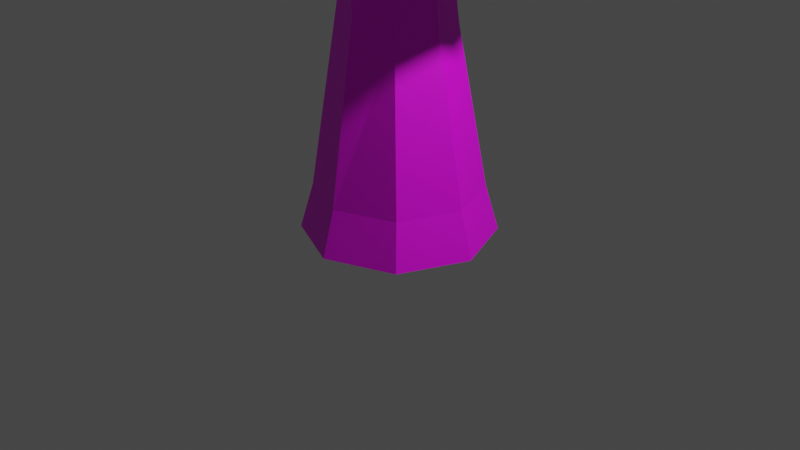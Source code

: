 # Source: Arvore.blend  (saved by Blender 3.2.14; exported with 4.5.12 LTS)
import bpy
from mathutils import Matrix  # noqa: F401  (used for matrix-valued properties, if any)

bpy.ops.wm.read_factory_settings(use_empty=True)
scene = bpy.context.scene
scene.name = 'Scene'

# ---- collections
col_collection = bpy.data.collections.new('Collection'); scene.collection.children.link(col_collection)

# ---- images (referenced by path relative to the original .blend; pixels are not part of the script)
import os
ASSET_DIR = os.environ.get("B2B_ASSET_DIR", "")  # directory of the original .blend (textures are referenced by path, not embedded)
HERE = os.path.dirname(os.path.abspath(__file__))  # packed textures are extracted next to this script under _unpacked/

def load_image(name, relpath, width, height, colorspace="sRGB"):
    """Load a texture the original file referenced (path relative to the .blend, or extracted next to this script)."""
    p = next((c for c in (os.path.join(HERE, relpath), os.path.join(ASSET_DIR, relpath)) if relpath and os.path.exists(c)), "")
    if p:
        img = bpy.data.images.load(p, check_existing=True)
        img.name = name
    else:  # same state as the original file: an image datablock whose file is absent (Cycles renders it pink)
        img = bpy.data.images.new(name, width, height)
        img.source = "FILE"
        img.filepath = "//" + (relpath or name)
    img.colorspace_settings.name = colorspace
    return img
img_file_png_001 = load_image('file.png.001', 'Texturas/file.png', 1024, 1024, 'sRGB')

# ---- materials (node trees are filled in below, after node groups)
mat_material_001 = bpy.data.materials.new('Material.001')
mat_material_001.use_transparent_shadow = False
mat_material_002 = bpy.data.materials.new('Material.002')
mat_material_002.use_transparent_shadow = False

# ---- material node trees
mat_material_001.use_nodes = True; mat_material_001.node_tree.nodes.clear()
_N = mat_material_001.node_tree.nodes; _L = mat_material_001.node_tree.links
n0 = _N.new('ShaderNodeBsdfPrincipled'); n0.name = 'Principled BSDF'; n0.location = (10, 300)
n0.distribution = 'GGX'
n0.subsurface_method = 'RANDOM_WALK_SKIN'
n0.inputs[3].default_value = 1.45
n0.inputs[27].default_value = (0.0, 0.0, 0.0, 1.0)
n0.inputs[28].default_value = 1.0
n1 = _N.new('ShaderNodeOutputMaterial'); n1.name = 'Material Output'; n1.location = (300, 300)
n2 = _N.new('ShaderNodeTexImage'); n2.name = 'Image Texture'; n2.location = (-280, 280)
n2.image = img_file_png_001
_L.new(n0.outputs[0], n1.inputs[0])
_L.new(n2.outputs[0], n0.inputs[0])
n1.is_active_output = True
mat_material_002.use_nodes = True; mat_material_002.node_tree.nodes.clear()
_N = mat_material_002.node_tree.nodes; _L = mat_material_002.node_tree.links
n0 = _N.new('ShaderNodeBsdfPrincipled'); n0.name = 'Principled BSDF'; n0.location = (10, 300)
n0.distribution = 'GGX'
n0.subsurface_method = 'RANDOM_WALK_SKIN'
n0.inputs[3].default_value = 1.45
n0.inputs[27].default_value = (0.0, 0.0, 0.0, 1.0)
n0.inputs[28].default_value = 1.0
n1 = _N.new('ShaderNodeOutputMaterial'); n1.name = 'Material Output'; n1.location = (300, 300)
n2 = _N.new('ShaderNodeTexImage'); n2.name = 'Image Texture'; n2.location = (-280, 280)
n2.image = img_file_png_001
_L.new(n0.outputs[0], n1.inputs[0])
_L.new(n2.outputs[0], n0.inputs[0])
n1.is_active_output = True

# ---- world
world_world = bpy.data.worlds.new('World'); scene.world = world_world
world_world.use_nodes = True; world_world.node_tree.nodes.clear()
_N = world_world.node_tree.nodes; _L = world_world.node_tree.links
n0 = _N.new('ShaderNodeOutputWorld'); n0.name = 'World Output'; n0.location = (300, 300)
n1 = _N.new('ShaderNodeBackground'); n1.name = 'Background'; n1.location = (10, 300)
n1.inputs[0].default_value = (0.05088, 0.05088, 0.05088, 1.0)
_L.new(n1.outputs[0], n0.inputs[0])
n0.is_active_output = True
world_world.color = (0.05088, 0.05088, 0.05088)
world_world.use_sun_shadow = False
world_world.sun_shadow_jitter_overblur = 0.0

# ---- cameras
cam_camera = bpy.data.cameras.new('Camera')
cam_camera.clip_end = 100.0
cam_camera.ortho_scale = 7.314

# ---- lights
light_light = bpy.data.lights.new('Light', 'POINT')
light_light.transmission_factor = 0.0
light_light.energy = 1000.0
light_light.shadow_soft_size = 0.1
light_light.shadow_maximum_resolution = 0.006
light_light.use_absolute_resolution = True

# ---- meshes
me_cylinder_001 = bpy.data.meshes.new('Cylinder.001')
me_cylinder_001.from_pydata([(0.0, 1.0, -1.0), (1.019e-09, 0.8633, -0.5688), (0.7071, 0.7071, -1.0), (0.6104, 0.6104, -0.5688), (1.0, 0.0, -1.0), (0.8633, 0.0, -0.5688), (0.7071, -0.7071, -1.0), (0.6104, -0.6104, -0.5688), (0.0, -1.0, -1.0), (1.019e-09, -0.8633, -0.5688), (-0.7071, -0.7071, -1.0), (-0.6104, -0.6104, -0.5688), (-1.0, 0.0, -1.0), (-0.8633, 0.0, -0.5688), (-0.7071, 0.7071, -1.0), (-0.6104, 0.6104, -0.5688), (0.3792, 0.4117, 0.9294), (-1.889e-07, 0.5823, 1.075), (0.5363, 3.291e-08, 0.869), (0.3792, -0.4117, 0.9294), (-1.279e-07, -0.5823, 1.075), (-0.3792, -0.4117, 1.221), (-0.5363, -2.806e-08, 1.282), (-0.3792, 0.4117, 1.221), (0.1782, 0.3318, 2.489), (-0.147, 0.4692, 2.429), (0.3128, -1.275e-08, 2.514), (0.1782, -0.3318, 2.489), (-0.147, -0.4692, 2.429), (-0.4721, -0.3318, 2.369), (-0.6068, 1.231e-08, 2.344), (-0.4721, 0.3318, 2.369), (-0.183, 0.2489, 3.427), (-0.4269, 0.352, 3.382), (-0.08201, 1.138e-08, 3.445), (-0.183, -0.2489, 3.427), (-0.4269, -0.352, 3.382), (-0.6709, -0.2489, 3.337), (-0.7719, 3.018e-08, 3.318), (-0.6709, 0.2489, 3.337), (-0.5534, 0.3092, 4.538), (-0.8212, 0.3375, 4.546), (-0.3841, 0.09972, 4.534), (-0.4125, -0.1682, 4.535), (-0.6218, -0.3375, 4.54), (-0.8896, -0.3092, 4.548), (-1.059, -0.09972, 4.552), (-1.031, 0.1682, 4.551), (-0.594, 0.3092, 6.083), (-0.8599, 0.3375, 6.112), (-0.4259, 0.09972, 6.064), (-0.454, -0.1682, 6.067), (-0.6619, -0.3375, 6.09), (-0.9278, -0.3092, 6.12), (-1.096, -0.09972, 6.139), (-1.068, 0.1682, 6.135), (-0.2805, 0.3092, 8.176), (-0.5464, 0.3375, 8.146), (-0.1124, 0.09972, 8.195), (-0.1406, -0.1682, 8.191), (-0.3485, -0.3375, 8.168), (-0.6144, -0.3092, 8.138), (-0.7825, -0.09972, 8.12), (-0.7543, 0.1682, 8.123), (-0.6235, 0.07008, 9.74), (-0.6837, 0.07651, 9.733), (-0.5854, 0.0226, 9.744), (-0.5917, -0.03812, 9.744), (-0.6389, -0.07651, 9.738), (-0.6991, -0.07008, 9.732), (-0.7372, -0.0226, 9.727), (-0.7309, 0.03812, 9.728), (-0.1107, 2.571, 2.548), (-1.658, 2.283, 2.548), (-2.683, 0.8719, 2.548), (-2.683, -0.8719, 2.548), (-1.658, -2.283, 2.548), (-0.1107, -2.571, 2.548), (1.491, -1.678, 2.548), (2.244, -0.6408, 2.548), (2.244, 0.6408, 2.548), (1.491, 1.678, 2.548), (-0.7531, 0.6357, 4.523), (-1.121, 0.5162, 4.523), (-1.348, 0.2035, 4.523), (-1.348, -0.183, 4.523), (-1.121, -0.4957, 4.523), (-0.7531, -0.6151, 4.523), (-0.3855, -0.4957, 4.523), (-0.1584, -0.183, 4.523), (-0.1584, 0.2035, 4.523), (-0.3855, 0.5162, 4.523), (-0.7531, 1.736, 4.137), (-1.767, 1.406, 4.137), (-2.394, 0.5434, 4.137), (-2.394, -0.5229, 4.137), (-1.767, -1.386, 4.137), (-0.7531, -1.715, 4.137), (0.261, -1.386, 4.137), (0.8878, -0.5229, 4.137), (0.8878, 0.5434, 4.137), (0.261, 1.406, 4.137), (-0.7531, 0.6043, 6.141), (-1.102, 0.4908, 6.141), (-1.318, 0.1938, 6.141), (-1.318, -0.1733, 6.141), (-1.102, -0.4703, 6.141), (-0.7531, -0.5837, 6.141), (-0.404, -0.4703, 6.141), (-0.1882, -0.1733, 6.141), (-0.1882, 0.1938, 6.141), (-0.404, 0.4908, 6.141), (-0.7531, 1.19, 5.882), (-1.447, 0.9649, 5.882), (-1.875, 0.3749, 5.882), (-1.875, -0.3544, 5.882), (-1.447, -0.9444, 5.882), (-0.7531, -1.17, 5.882), (-0.05958, -0.9444, 5.882), (0.3691, -0.3544, 5.882), (0.3691, 0.3749, 5.882), (-0.05958, 0.9649, 5.882), (-0.5008, 0.464, 8.148), (-0.7593, 0.38, 8.148), (-0.919, 0.1602, 8.148), (-0.919, -0.1116, 8.148), (-0.7593, -0.3314, 8.148), (-0.5008, -0.4154, 8.148), (-0.2424, -0.3314, 8.148), (-0.08265, -0.1116, 8.148), (-0.08265, 0.1602, 8.148), (-0.2424, 0.38, 8.148), (-0.4356, 0.7208, 7.818), (-0.8573, 0.5838, 7.818), (-1.118, 0.2251, 7.818), (-1.118, -0.2183, 7.818), (-0.8573, -0.577, 7.818), (-0.543, -0.714, 7.818), (-0.1368, -0.577, 7.818), (0.1238, -0.2183, 7.818), (0.1238, 0.2251, 7.818), (-0.01394, 0.5838, 7.818), (-0.6667, -0.1222, 9.757), (-0.6045, -0.102, 9.757), (-0.566, -0.04899, 9.757), (-0.566, 0.01649, 9.757), (-0.6045, 0.06947, 9.757), (-0.6667, 0.08971, 9.757), (-0.729, 0.06947, 9.757), (-0.7675, 0.01649, 9.757), (-0.7675, -0.04899, 9.757), (-0.729, -0.102, 9.757), (-0.1344, 2.418, 2.419), (-1.575, 2.143, 2.427), (-2.519, 0.816, 2.44), (-2.52, -0.8159, 2.44), (-1.575, -2.144, 2.427), (-0.1342, -2.419, 2.418), (1.391, -1.567, 2.413), (2.11, -0.5996, 2.406), (2.11, 0.5997, 2.406), (1.391, 1.567, 2.414), (-0.7662, 0.4812, 4.394), (-1.023, 0.384, 4.404), (-1.182, 0.1532, 4.416), (-1.182, -0.133, 4.415), (-1.024, -0.364, 4.403), (-0.7662, -0.4614, 4.394), (-0.4783, -0.3781, 4.389), (-0.2905, -0.1366, 4.381), (-0.2907, 0.1568, 4.381), (-0.4785, 0.3981, 4.39), (-0.7531, 1.922, 4.224), (-1.877, 1.557, 4.224), (-2.571, 0.6011, 4.224), (-2.571, -0.5805, 4.224), (-1.877, -1.536, 4.224), (-0.7531, -1.902, 4.224), (0.3706, -1.536, 4.224), (1.065, -0.5805, 4.224), (1.065, 0.6011, 4.224), (0.3706, 1.557, 4.224), (-0.7531, 0.7907, 6.228), (-1.212, 0.6417, 6.228), (-1.495, 0.2514, 6.228), (-1.495, -0.2309, 6.228), (-1.212, -0.6212, 6.228), (-0.7531, -0.7702, 6.228), (-0.2944, -0.6212, 6.228), (-0.01087, -0.2309, 6.228), (-0.01087, 0.2514, 6.228), (-0.2944, 0.6417, 6.228), (-0.7496, 0.9891, 5.828), (-1.328, 0.8067, 5.819), (-1.689, 0.3157, 5.812), (-1.69, -0.2949, 5.812), (-1.329, -0.7865, 5.817), (-0.7496, -0.9692, 5.827), (-0.1768, -0.7778, 5.837), (0.1741, -0.2896, 5.844), (0.1739, 0.3105, 5.845), (-0.1772, 0.7981, 5.839), (-0.505, 0.2627, 8.095), (-0.6458, 0.218, 8.085), (-0.7338, 0.09845, 8.079), (-0.7339, -0.05036, 8.078), (-0.6459, -0.17, 8.083), (-0.505, -0.2147, 8.093), (-0.365, -0.1687, 8.103), (-0.2785, -0.04957, 8.11), (-0.2785, 0.09767, 8.111), (-0.365, 0.2168, 8.105), (-0.4321, 0.9155, 7.889), (-0.9717, 0.7466, 7.878), (-1.309, 0.2888, 7.871), (-1.31, -0.2815, 7.87), (-0.9823, -0.7334, 7.875), (-0.5506, -0.91, 7.886), (-0.02064, -0.7324, 7.891), (0.307, -0.277, 7.894), (0.314, 0.2561, 7.893), (0.1209, 0.7172, 7.9), (-0.6633, 0.07257, 9.827), (-0.7188, 0.06084, 9.817), (-0.7572, 0.0147, 9.809), (-0.7576, -0.04671, 9.808), (-0.7299, -0.08667, 9.813), (-0.6751, -0.1063, 9.824), (-0.6128, -0.08586, 9.829), (-0.5843, -0.04225, 9.833), (-0.5772, -0.01905, 9.832), (-0.5917, 0.02893, 9.838)], [], [(0, 1, 3, 2), (2, 3, 5, 4), (4, 5, 7, 6), (6, 7, 9, 8), (8, 9, 11, 10), (10, 11, 13, 12), (9, 7, 19, 20), (12, 13, 15, 14), (14, 15, 1, 0), (0, 2, 4, 6, 8, 10, 12, 14), (23, 22, 30, 31), (15, 13, 22, 23), (5, 3, 16, 18), (11, 9, 20, 21), (1, 15, 23, 17), (3, 1, 17, 16), (7, 5, 18, 19), (13, 11, 21, 22), (31, 30, 38, 39), (21, 20, 28, 29), (19, 18, 26, 27), (16, 17, 25, 24), (17, 23, 31, 25), (22, 21, 29, 30), (20, 19, 27, 28), (18, 16, 24, 26), (38, 37, 45, 46), (29, 28, 36, 37), (27, 26, 34, 35), (24, 25, 33, 32), (25, 31, 39, 33), (30, 29, 37, 38), (28, 27, 35, 36), (26, 24, 32, 34), (47, 46, 54, 55), (36, 35, 43, 44), (34, 32, 40, 42), (39, 38, 46, 47), (37, 36, 44, 45), (35, 34, 42, 43), (32, 33, 41, 40), (33, 39, 47, 41), (50, 48, 56, 58), (45, 44, 52, 53), (43, 42, 50, 51), (40, 41, 49, 48), (41, 47, 55, 49), (46, 45, 53, 54), (44, 43, 51, 52), (42, 40, 48, 50), (57, 63, 71, 65), (55, 54, 62, 63), (53, 52, 60, 61), (51, 50, 58, 59), (48, 49, 57, 56), (49, 55, 63, 57), (54, 53, 61, 62), (52, 51, 59, 60), (64, 65, 71, 70, 69, 68, 67, 66), (62, 61, 69, 70), (60, 59, 67, 68), (58, 56, 64, 66), (63, 62, 70, 71), (61, 60, 68, 69), (59, 58, 66, 67), (56, 57, 65, 64), (79, 80, 90, 89), (76, 77, 87, 86), (73, 74, 84, 83), (80, 81, 91, 90), (77, 78, 88, 87), (74, 75, 85, 84), (81, 72, 82, 91), (78, 79, 89, 88), (75, 76, 86, 85), (72, 73, 83, 82), (93, 92, 102, 103), (100, 99, 109, 110), (97, 96, 106, 107), (94, 93, 103, 104), (101, 100, 110, 111), (98, 97, 107, 108), (95, 94, 104, 105), (92, 101, 111, 102), (99, 98, 108, 109), (96, 95, 105, 106), (113, 114, 124, 123), (120, 121, 131, 130), (117, 118, 128, 127), (114, 115, 125, 124), (121, 112, 122, 131), (118, 119, 129, 128), (115, 116, 126, 125), (112, 113, 123, 122), (119, 120, 130, 129), (116, 117, 127, 126), (138, 137, 147, 148), (135, 134, 144, 145), (132, 141, 151, 142), (139, 138, 148, 149), (136, 135, 145, 146), (133, 132, 142, 143), (140, 139, 149, 150), (137, 136, 146, 147), (134, 133, 143, 144), (141, 140, 150, 151), (159, 169, 170, 160), (156, 166, 167, 157), (153, 163, 164, 154), (160, 170, 171, 161), (157, 167, 168, 158), (154, 164, 165, 155), (161, 171, 162, 152), (158, 168, 169, 159), (155, 165, 166, 156), (152, 162, 163, 153), (173, 183, 182, 172), (180, 190, 189, 179), (177, 187, 186, 176), (174, 184, 183, 173), (181, 191, 190, 180), (178, 188, 187, 177), (175, 185, 184, 174), (172, 182, 191, 181), (179, 189, 188, 178), (176, 186, 185, 175), (193, 203, 204, 194), (200, 210, 211, 201), (197, 207, 208, 198), (194, 204, 205, 195), (201, 211, 202, 192), (198, 208, 209, 199), (195, 205, 206, 196), (192, 202, 203, 193), (199, 209, 210, 200), (196, 206, 207, 197), (218, 228, 227, 217), (215, 225, 224, 214), (212, 222, 231, 221), (219, 229, 228, 218), (216, 226, 225, 215), (213, 223, 222, 212), (220, 230, 229, 219), (217, 227, 226, 216), (214, 224, 223, 213), (221, 231, 230, 220), (73, 72, 152, 153), (74, 73, 153, 154), (75, 74, 154, 155), (76, 75, 155, 156), (77, 76, 156, 157), (78, 77, 157, 158), (79, 78, 158, 159), (80, 79, 159, 160), (81, 80, 160, 161), (72, 81, 161, 152), (82, 83, 163, 162), (83, 84, 164, 163), (84, 85, 165, 164), (85, 86, 166, 165), (86, 87, 167, 166), (87, 88, 168, 167), (88, 89, 169, 168), (89, 90, 170, 169), (90, 91, 171, 170), (91, 82, 162, 171), (92, 93, 173, 172), (93, 94, 174, 173), (94, 95, 175, 174), (95, 96, 176, 175), (96, 97, 177, 176), (97, 98, 178, 177), (98, 99, 179, 178), (99, 100, 180, 179), (100, 101, 181, 180), (101, 92, 172, 181), (103, 102, 182, 183), (104, 103, 183, 184), (105, 104, 184, 185), (106, 105, 185, 186), (107, 106, 186, 187), (108, 107, 187, 188), (109, 108, 188, 189), (110, 109, 189, 190), (111, 110, 190, 191), (102, 111, 191, 182), (113, 112, 192, 193), (114, 113, 193, 194), (115, 114, 194, 195), (116, 115, 195, 196), (117, 116, 196, 197), (118, 117, 197, 198), (119, 118, 198, 199), (120, 119, 199, 200), (121, 120, 200, 201), (112, 121, 201, 192), (122, 123, 203, 202), (123, 124, 204, 203), (124, 125, 205, 204), (125, 126, 206, 205), (126, 127, 207, 206), (127, 128, 208, 207), (128, 129, 209, 208), (129, 130, 210, 209), (130, 131, 211, 210), (131, 122, 202, 211), (132, 133, 213, 212), (133, 134, 214, 213), (134, 135, 215, 214), (135, 136, 216, 215), (136, 137, 217, 216), (137, 138, 218, 217), (138, 139, 219, 218), (139, 140, 220, 219), (140, 141, 221, 220), (141, 132, 212, 221), (143, 142, 222, 223), (144, 143, 223, 224), (145, 144, 224, 225), (146, 145, 225, 226), (147, 146, 226, 227), (148, 147, 227, 228), (149, 148, 228, 229), (150, 149, 229, 230), (151, 150, 230, 231), (142, 151, 231, 222)])
me_cylinder_001.polygons.foreach_set('material_index', [0, 0, 0, 0, 0, 0, 0, 0, 0, 0, 0, 0, 0, 0, 0, 0, 0, 0, 0, 0, 0, 0, 0, 0, 0, 0, 0, 0, 0, 0, 0, 0, 0, 0, 0, 0, 0, 0, 0, 0, 0, 0, 0, 0, 0, 0, 0, 0, 0, 0, 0, 0, 0, 0, 0, 0, 0, 0, 0, 0, 0, 0, 0, 0, 0, 0, 1, 1, 1, 1, 1, 1, 1, 1, 1, 1, 1, 1, 1, 1, 1, 1, 1, 1, 1, 1, 1, 1, 1, 1, 1, 1, 1, 1, 1, 1, 1, 1, 1, 1, 1, 1, 1, 1, 1, 1, 1, 1, 1, 1, 1, 1, 1, 1, 1, 1, 1, 1, 1, 1, 1, 1, 1, 1, 1, 1, 1, 1, 1, 1, 1, 1, 1, 1, 1, 1, 1, 1, 1, 1, 1, 1, 1, 1, 1, 1, 1, 1, 1, 1, 1, 1, 1, 1, 1, 1, 1, 1, 1, 1, 1, 1, 1, 1, 1, 1, 1, 1, 1, 1, 1, 1, 1, 1, 1, 1, 1, 1, 1, 1, 1, 1, 1, 1, 1, 1, 1, 1, 1, 1, 1, 1, 1, 1, 1, 1, 1, 1, 1, 1, 1, 1, 1, 1, 1, 1, 1, 1, 1, 1, 1, 1, 1, 1, 1, 1, 1, 1, 1, 1, 1, 1, 1, 1, 1, 1])
_uv = me_cylinder_001.uv_layers.new(name='UVMap')
_uv.uv.foreach_set('vector', [0.6947, 0.4343, 0.6943, 0.4358, 0.6944, 0.4347, 0.6949, 0.433, 0.6949, 0.433, 0.6944, 0.4347, 0.6927, 0.4339, 0.6929, 0.432, 0.6929, 0.432, 0.6927, 0.4339, 0.6901, 0.4338, 0.69, 0.432, 0.69, 0.432, 0.6901, 0.4338, 0.6883, 0.4346, 0.6879, 0.4329, 0.6879, 0.4329, 0.6883, 0.4346, 0.6883, 0.4357, 0.6879, 0.4342, 0.6879, 0.4342, 0.6883, 0.4357, 0.69, 0.4364, 0.6899, 0.4351, 0.6883, 0.4346, 0.6901, 0.4338, 0.6904, 0.4402, 0.6891, 0.4412, 0.6899, 0.4351, 0.69, 0.4364, 0.6924, 0.4365, 0.6926, 0.4351, 0.6926, 0.4351, 0.6924, 0.4365, 0.6943, 0.4358, 0.6947, 0.4343, 0.6947, 0.4343, 0.6949, 0.433, 0.6929, 0.432, 0.69, 0.432, 0.6879, 0.4329, 0.6879, 0.4342, 0.6899, 0.4351, 0.6926, 0.4351, 0.6921, 0.4429, 0.6904, 0.4431, 0.6902, 0.4475, 0.6916, 0.4477, 0.6924, 0.4365, 0.69, 0.4364, 0.6904, 0.4431, 0.6921, 0.4429, 0.6927, 0.4339, 0.6944, 0.4347, 0.6933, 0.4408, 0.6921, 0.4401, 0.6883, 0.4357, 0.6883, 0.4346, 0.6891, 0.4412, 0.6892, 0.4424, 0.6943, 0.4358, 0.6924, 0.4365, 0.6921, 0.4429, 0.6933, 0.442, 0.6944, 0.4347, 0.6943, 0.4358, 0.6933, 0.442, 0.6933, 0.4408, 0.6901, 0.4338, 0.6927, 0.4339, 0.6921, 0.4401, 0.6904, 0.4402, 0.69, 0.4364, 0.6883, 0.4357, 0.6892, 0.4424, 0.6904, 0.4431, 0.6916, 0.4477, 0.6902, 0.4475, 0.6898, 0.4519, 0.6909, 0.452, 0.6892, 0.4424, 0.6891, 0.4412, 0.6892, 0.4471, 0.6892, 0.4473, 0.6904, 0.4402, 0.6921, 0.4401, 0.6917, 0.4473, 0.6902, 0.4471, 0.6933, 0.4408, 0.6933, 0.442, 0.6926, 0.4476, 0.6927, 0.4475, 0.6933, 0.442, 0.6921, 0.4429, 0.6916, 0.4477, 0.6926, 0.4476, 0.6904, 0.4431, 0.6892, 0.4424, 0.6892, 0.4473, 0.6902, 0.4475, 0.6891, 0.4412, 0.6904, 0.4402, 0.6902, 0.4471, 0.6892, 0.4471, 0.6921, 0.4401, 0.6933, 0.4408, 0.6927, 0.4475, 0.6917, 0.4473, 0.6898, 0.4519, 0.6891, 0.4517, 0.6883, 0.4574, 0.6889, 0.4576, 0.6892, 0.4473, 0.6892, 0.4471, 0.6891, 0.4517, 0.6891, 0.4517, 0.6902, 0.4471, 0.6917, 0.4473, 0.6909, 0.4518, 0.6898, 0.4517, 0.6927, 0.4475, 0.6926, 0.4476, 0.6917, 0.452, 0.6917, 0.4519, 0.6926, 0.4476, 0.6916, 0.4477, 0.6909, 0.452, 0.6917, 0.452, 0.6902, 0.4475, 0.6892, 0.4473, 0.6891, 0.4517, 0.6898, 0.4519, 0.6892, 0.4471, 0.6902, 0.4471, 0.6898, 0.4517, 0.6891, 0.4517, 0.6917, 0.4473, 0.6927, 0.4475, 0.6917, 0.4519, 0.6909, 0.4518, 0.6899, 0.4577, 0.6889, 0.4576, 0.6886, 0.4652, 0.6897, 0.4652, 0.6891, 0.4517, 0.6898, 0.4517, 0.6897, 0.457, 0.6887, 0.4571, 0.6909, 0.4518, 0.6917, 0.4519, 0.6912, 0.4573, 0.6907, 0.4571, 0.6909, 0.452, 0.6898, 0.4519, 0.6889, 0.4576, 0.6899, 0.4577, 0.6891, 0.4517, 0.6891, 0.4517, 0.6887, 0.4571, 0.6883, 0.4574, 0.6898, 0.4517, 0.6909, 0.4518, 0.6907, 0.4571, 0.6897, 0.457, 0.6917, 0.4519, 0.6917, 0.452, 0.6909, 0.4576, 0.6912, 0.4573, 0.6917, 0.452, 0.6909, 0.452, 0.6899, 0.4577, 0.6909, 0.4576, 0.6905, 0.4646, 0.6911, 0.4648, 0.6915, 0.476, 0.6909, 0.4762, 0.6883, 0.4574, 0.6887, 0.4571, 0.6884, 0.4648, 0.6881, 0.465, 0.6897, 0.457, 0.6907, 0.4571, 0.6905, 0.4646, 0.6894, 0.4646, 0.6912, 0.4573, 0.6909, 0.4576, 0.6907, 0.4651, 0.6911, 0.4648, 0.6909, 0.4576, 0.6899, 0.4577, 0.6897, 0.4652, 0.6907, 0.4651, 0.6889, 0.4576, 0.6883, 0.4574, 0.6881, 0.465, 0.6886, 0.4652, 0.6887, 0.4571, 0.6897, 0.457, 0.6894, 0.4646, 0.6884, 0.4648, 0.6907, 0.4571, 0.6912, 0.4573, 0.6911, 0.4648, 0.6905, 0.4646, 0.6911, 0.4758, 0.69, 0.4757, 0.6893, 0.4851, 0.6896, 0.4852, 0.6897, 0.4652, 0.6886, 0.4652, 0.6889, 0.4757, 0.69, 0.4757, 0.6881, 0.465, 0.6884, 0.4648, 0.6886, 0.476, 0.6883, 0.4758, 0.6894, 0.4646, 0.6905, 0.4646, 0.6909, 0.4762, 0.6897, 0.4761, 0.6911, 0.4648, 0.6907, 0.4651, 0.6911, 0.4758, 0.6915, 0.476, 0.6907, 0.4651, 0.6897, 0.4652, 0.69, 0.4757, 0.6911, 0.4758, 0.6886, 0.4652, 0.6881, 0.465, 0.6883, 0.4758, 0.6889, 0.4757, 0.6884, 0.4648, 0.6894, 0.4646, 0.6897, 0.4761, 0.6886, 0.476, 0.6897, 0.4853, 0.6896, 0.4852, 0.6893, 0.4851, 0.6891, 0.4851, 0.6889, 0.4852, 0.689, 0.4853, 0.6893, 0.4853, 0.6896, 0.4853, 0.6889, 0.4757, 0.6883, 0.4758, 0.6889, 0.4852, 0.6891, 0.4851, 0.6886, 0.476, 0.6897, 0.4761, 0.6893, 0.4853, 0.689, 0.4853, 0.6909, 0.4762, 0.6915, 0.476, 0.6897, 0.4853, 0.6896, 0.4853, 0.69, 0.4757, 0.6889, 0.4757, 0.6891, 0.4851, 0.6893, 0.4851, 0.6883, 0.4758, 0.6886, 0.476, 0.689, 0.4853, 0.6889, 0.4852, 0.6897, 0.4761, 0.6909, 0.4762, 0.6896, 0.4853, 0.6893, 0.4853, 0.6915, 0.476, 0.6911, 0.4758, 0.6896, 0.4852, 0.6897, 0.4853, 0.6375, 0.7572, 0.644, 0.7556, 0.6507, 0.7738, 0.6487, 0.7741, 0.6444, 0.7651, 0.6378, 0.7632, 0.6486, 0.7751, 0.6505, 0.7754, 0.6662, 0.7607, 0.6619, 0.7637, 0.6548, 0.7752, 0.6556, 0.7747, 0.644, 0.7556, 0.6526, 0.7557, 0.6531, 0.7738, 0.6507, 0.7738, 0.6378, 0.7632, 0.6356, 0.7598, 0.6479, 0.7746, 0.6486, 0.7751, 0.6619, 0.7637, 0.6538, 0.7653, 0.6528, 0.7754, 0.6548, 0.7752, 0.6526, 0.7557, 0.6631, 0.7577, 0.655, 0.7742, 0.6531, 0.7738, 0.6356, 0.7598, 0.6375, 0.7572, 0.6487, 0.7741, 0.6479, 0.7746, 0.6538, 0.7653, 0.6444, 0.7651, 0.6505, 0.7754, 0.6528, 0.7754, 0.6631, 0.7577, 0.6662, 0.7607, 0.6556, 0.7747, 0.655, 0.7742, 0.6623, 0.7721, 0.6609, 0.7705, 0.655, 0.7861, 0.6556, 0.7864, 0.6486, 0.7693, 0.643, 0.7703, 0.6486, 0.786, 0.6506, 0.7858, 0.6434, 0.7733, 0.6485, 0.7742, 0.6505, 0.7868, 0.6486, 0.7866, 0.6598, 0.7735, 0.6623, 0.7721, 0.6556, 0.7864, 0.6547, 0.7867, 0.6556, 0.7694, 0.6486, 0.7693, 0.6506, 0.7858, 0.6531, 0.7858, 0.6412, 0.7718, 0.6434, 0.7733, 0.6486, 0.7866, 0.6479, 0.7863, 0.6546, 0.7743, 0.6598, 0.7735, 0.6547, 0.7867, 0.6528, 0.7868, 0.6609, 0.7705, 0.6556, 0.7694, 0.6531, 0.7858, 0.655, 0.7861, 0.643, 0.7703, 0.6412, 0.7718, 0.6479, 0.7863, 0.6486, 0.786, 0.6485, 0.7742, 0.6546, 0.7743, 0.6528, 0.7868, 0.6505, 0.7868, 0.6593, 0.7845, 0.6576, 0.7851, 0.6532, 0.8025, 0.6538, 0.8024, 0.6495, 0.7832, 0.6544, 0.7833, 0.6518, 0.8024, 0.6499, 0.8023, 0.6457, 0.7849, 0.6442, 0.7843, 0.6477, 0.8024, 0.6483, 0.8024, 0.6576, 0.7851, 0.6538, 0.7855, 0.6516, 0.8025, 0.6532, 0.8025, 0.6544, 0.7833, 0.6582, 0.7838, 0.6533, 0.8024, 0.6518, 0.8024, 0.6442, 0.7843, 0.6455, 0.7836, 0.6483, 0.8023, 0.6477, 0.8024, 0.6538, 0.7855, 0.6493, 0.7854, 0.6498, 0.8024, 0.6516, 0.8025, 0.6582, 0.7838, 0.6593, 0.7845, 0.6538, 0.8024, 0.6533, 0.8024, 0.6455, 0.7836, 0.6495, 0.7832, 0.6499, 0.8023, 0.6483, 0.8023, 0.6493, 0.7854, 0.6457, 0.7849, 0.6483, 0.8024, 0.6498, 0.8024, 0.646, 0.7995, 0.6469, 0.7997, 0.6518, 0.8169, 0.6519, 0.8169, 0.6518, 0.7998, 0.6543, 0.7997, 0.6505, 0.8169, 0.6509, 0.8169, 0.6546, 0.7995, 0.6521, 0.7994, 0.6509, 0.8168, 0.6505, 0.8168, 0.6469, 0.7994, 0.646, 0.7995, 0.6519, 0.8169, 0.6517, 0.8168, 0.6489, 0.7997, 0.6518, 0.7998, 0.6509, 0.8169, 0.6514, 0.8169, 0.6554, 0.7996, 0.6546, 0.7995, 0.6505, 0.8168, 0.6504, 0.8169, 0.6494, 0.7994, 0.6469, 0.7994, 0.6517, 0.8168, 0.6514, 0.8168, 0.6469, 0.7997, 0.6489, 0.7997, 0.6514, 0.8169, 0.6518, 0.8169, 0.6543, 0.7997, 0.6554, 0.7996, 0.6504, 0.8169, 0.6505, 0.8169, 0.6521, 0.7994, 0.6494, 0.7994, 0.6514, 0.8168, 0.6509, 0.8168, 0.6375, 0.7572, 0.6487, 0.7741, 0.6507, 0.7738, 0.644, 0.7556, 0.6444, 0.7651, 0.6505, 0.7754, 0.6486, 0.7751, 0.6378, 0.7632, 0.6662, 0.7607, 0.6556, 0.7747, 0.6548, 0.7752, 0.6619, 0.7637, 0.644, 0.7556, 0.6507, 0.7738, 0.6531, 0.7738, 0.6526, 0.7557, 0.6378, 0.7632, 0.6486, 0.7751, 0.6479, 0.7746, 0.6356, 0.7598, 0.6619, 0.7637, 0.6548, 0.7752, 0.6528, 0.7754, 0.6538, 0.7653, 0.6526, 0.7557, 0.6531, 0.7738, 0.655, 0.7742, 0.6631, 0.7577, 0.6356, 0.7598, 0.6479, 0.7746, 0.6487, 0.7741, 0.6375, 0.7572, 0.6538, 0.7653, 0.6528, 0.7754, 0.6505, 0.7754, 0.6444, 0.7651, 0.6631, 0.7577, 0.655, 0.7742, 0.6556, 0.7747, 0.6662, 0.7607, 0.6623, 0.7721, 0.6556, 0.7864, 0.655, 0.7861, 0.6609, 0.7705, 0.6486, 0.7693, 0.6506, 0.7858, 0.6486, 0.786, 0.643, 0.7703, 0.6434, 0.7733, 0.6486, 0.7866, 0.6505, 0.7868, 0.6485, 0.7742, 0.6598, 0.7735, 0.6547, 0.7867, 0.6556, 0.7864, 0.6623, 0.7721, 0.6556, 0.7694, 0.6531, 0.7858, 0.6506, 0.7858, 0.6486, 0.7693, 0.6412, 0.7718, 0.6479, 0.7863, 0.6486, 0.7866, 0.6434, 0.7733, 0.6546, 0.7743, 0.6528, 0.7868, 0.6547, 0.7867, 0.6598, 0.7735, 0.6609, 0.7705, 0.655, 0.7861, 0.6531, 0.7858, 0.6556, 0.7694, 0.643, 0.7703, 0.6486, 0.786, 0.6479, 0.7863, 0.6412, 0.7718, 0.6485, 0.7742, 0.6505, 0.7868, 0.6528, 0.7868, 0.6546, 0.7743, 0.6593, 0.7845, 0.6538, 0.8024, 0.6532, 0.8025, 0.6576, 0.7851, 0.6495, 0.7832, 0.6499, 0.8023, 0.6518, 0.8024, 0.6544, 0.7833, 0.6457, 0.7849, 0.6483, 0.8024, 0.6477, 0.8024, 0.6442, 0.7843, 0.6576, 0.7851, 0.6532, 0.8025, 0.6516, 0.8025, 0.6538, 0.7855, 0.6544, 0.7833, 0.6518, 0.8024, 0.6533, 0.8024, 0.6582, 0.7838, 0.6442, 0.7843, 0.6477, 0.8024, 0.6483, 0.8023, 0.6455, 0.7836, 0.6538, 0.7855, 0.6516, 0.8025, 0.6498, 0.8024, 0.6493, 0.7854, 0.6582, 0.7838, 0.6533, 0.8024, 0.6538, 0.8024, 0.6593, 0.7845, 0.6455, 0.7836, 0.6483, 0.8023, 0.6499, 0.8023, 0.6495, 0.7832, 0.6493, 0.7854, 0.6498, 0.8024, 0.6483, 0.8024, 0.6457, 0.7849, 0.646, 0.7995, 0.6519, 0.8169, 0.6518, 0.8169, 0.6469, 0.7997, 0.6518, 0.7998, 0.6509, 0.8169, 0.6505, 0.8169, 0.6543, 0.7997, 0.6546, 0.7995, 0.6505, 0.8168, 0.6509, 0.8168, 0.6521, 0.7994, 0.6469, 0.7994, 0.6517, 0.8168, 0.6519, 0.8169, 0.646, 0.7995, 0.6489, 0.7997, 0.6514, 0.8169, 0.6509, 0.8169, 0.6518, 0.7998, 0.6554, 0.7996, 0.6504, 0.8169, 0.6505, 0.8168, 0.6546, 0.7995, 0.6494, 0.7994, 0.6514, 0.8168, 0.6517, 0.8168, 0.6469, 0.7994, 0.6469, 0.7997, 0.6518, 0.8169, 0.6514, 0.8169, 0.6489, 0.7997, 0.6543, 0.7997, 0.6505, 0.8169, 0.6504, 0.8169, 0.6554, 0.7996, 0.6521, 0.7994, 0.6509, 0.8168, 0.6514, 0.8168, 0.6494, 0.7994, 0.6662, 0.7607, 0.6631, 0.7577, 0.6631, 0.7577, 0.6662, 0.7607, 0.6619, 0.7637, 0.6662, 0.7607, 0.6662, 0.7607, 0.6619, 0.7637, 0.6538, 0.7653, 0.6619, 0.7637, 0.6619, 0.7637, 0.6538, 0.7653, 0.6444, 0.7651, 0.6538, 0.7653, 0.6538, 0.7653, 0.6444, 0.7651, 0.6378, 0.7632, 0.6444, 0.7651, 0.6444, 0.7651, 0.6378, 0.7632, 0.6356, 0.7598, 0.6378, 0.7632, 0.6378, 0.7632, 0.6356, 0.7598, 0.6375, 0.7572, 0.6356, 0.7598, 0.6356, 0.7598, 0.6375, 0.7572, 0.644, 0.7556, 0.6375, 0.7572, 0.6375, 0.7572, 0.644, 0.7556, 0.6526, 0.7557, 0.644, 0.7556, 0.644, 0.7556, 0.6526, 0.7557, 0.6631, 0.7577, 0.6526, 0.7557, 0.6526, 0.7557, 0.6631, 0.7577, 0.655, 0.7742, 0.6556, 0.7747, 0.6556, 0.7747, 0.655, 0.7742, 0.6556, 0.7747, 0.6548, 0.7752, 0.6548, 0.7752, 0.6556, 0.7747, 0.6548, 0.7752, 0.6528, 0.7754, 0.6528, 0.7754, 0.6548, 0.7752, 0.6528, 0.7754, 0.6505, 0.7754, 0.6505, 0.7754, 0.6528, 0.7754, 0.6505, 0.7754, 0.6486, 0.7751, 0.6486, 0.7751, 0.6505, 0.7754, 0.6486, 0.7751, 0.6479, 0.7746, 0.6479, 0.7746, 0.6486, 0.7751, 0.6479, 0.7746, 0.6487, 0.7741, 0.6487, 0.7741, 0.6479, 0.7746, 0.6487, 0.7741, 0.6507, 0.7738, 0.6507, 0.7738, 0.6487, 0.7741, 0.6507, 0.7738, 0.6531, 0.7738, 0.6531, 0.7738, 0.6507, 0.7738, 0.6531, 0.7738, 0.655, 0.7742, 0.655, 0.7742, 0.6531, 0.7738, 0.6609, 0.7705, 0.6623, 0.7721, 0.6623, 0.7721, 0.6609, 0.7705, 0.6623, 0.7721, 0.6598, 0.7735, 0.6598, 0.7735, 0.6623, 0.7721, 0.6598, 0.7735, 0.6546, 0.7743, 0.6546, 0.7743, 0.6598, 0.7735, 0.6546, 0.7743, 0.6485, 0.7742, 0.6485, 0.7742, 0.6546, 0.7743, 0.6485, 0.7742, 0.6434, 0.7733, 0.6434, 0.7733, 0.6485, 0.7742, 0.6434, 0.7733, 0.6412, 0.7718, 0.6412, 0.7718, 0.6434, 0.7733, 0.6412, 0.7718, 0.643, 0.7703, 0.643, 0.7703, 0.6412, 0.7718, 0.643, 0.7703, 0.6486, 0.7693, 0.6486, 0.7693, 0.643, 0.7703, 0.6486, 0.7693, 0.6556, 0.7694, 0.6556, 0.7694, 0.6486, 0.7693, 0.6556, 0.7694, 0.6609, 0.7705, 0.6609, 0.7705, 0.6556, 0.7694, 0.6556, 0.7864, 0.655, 0.7861, 0.655, 0.7861, 0.6556, 0.7864, 0.6547, 0.7867, 0.6556, 0.7864, 0.6556, 0.7864, 0.6547, 0.7867, 0.6528, 0.7868, 0.6547, 0.7867, 0.6547, 0.7867, 0.6528, 0.7868, 0.6505, 0.7868, 0.6528, 0.7868, 0.6528, 0.7868, 0.6505, 0.7868, 0.6486, 0.7866, 0.6505, 0.7868, 0.6505, 0.7868, 0.6486, 0.7866, 0.6479, 0.7863, 0.6486, 0.7866, 0.6486, 0.7866, 0.6479, 0.7863, 0.6486, 0.786, 0.6479, 0.7863, 0.6479, 0.7863, 0.6486, 0.786, 0.6506, 0.7858, 0.6486, 0.786, 0.6486, 0.786, 0.6506, 0.7858, 0.6531, 0.7858, 0.6506, 0.7858, 0.6506, 0.7858, 0.6531, 0.7858, 0.655, 0.7861, 0.6531, 0.7858, 0.6531, 0.7858, 0.655, 0.7861, 0.6593, 0.7845, 0.6582, 0.7838, 0.6582, 0.7838, 0.6593, 0.7845, 0.6576, 0.7851, 0.6593, 0.7845, 0.6593, 0.7845, 0.6576, 0.7851, 0.6538, 0.7855, 0.6576, 0.7851, 0.6576, 0.7851, 0.6538, 0.7855, 0.6493, 0.7854, 0.6538, 0.7855, 0.6538, 0.7855, 0.6493, 0.7854, 0.6457, 0.7849, 0.6493, 0.7854, 0.6493, 0.7854, 0.6457, 0.7849, 0.6442, 0.7843, 0.6457, 0.7849, 0.6457, 0.7849, 0.6442, 0.7843, 0.6455, 0.7836, 0.6442, 0.7843, 0.6442, 0.7843, 0.6455, 0.7836, 0.6495, 0.7832, 0.6455, 0.7836, 0.6455, 0.7836, 0.6495, 0.7832, 0.6544, 0.7833, 0.6495, 0.7832, 0.6495, 0.7832, 0.6544, 0.7833, 0.6582, 0.7838, 0.6544, 0.7833, 0.6544, 0.7833, 0.6582, 0.7838, 0.6533, 0.8024, 0.6538, 0.8024, 0.6538, 0.8024, 0.6533, 0.8024, 0.6538, 0.8024, 0.6532, 0.8025, 0.6532, 0.8025, 0.6538, 0.8024, 0.6532, 0.8025, 0.6516, 0.8025, 0.6516, 0.8025, 0.6532, 0.8025, 0.6516, 0.8025, 0.6498, 0.8024, 0.6498, 0.8024, 0.6516, 0.8025, 0.6498, 0.8024, 0.6483, 0.8024, 0.6483, 0.8024, 0.6498, 0.8024, 0.6483, 0.8024, 0.6477, 0.8024, 0.6477, 0.8024, 0.6483, 0.8024, 0.6477, 0.8024, 0.6483, 0.8023, 0.6483, 0.8023, 0.6477, 0.8024, 0.6483, 0.8023, 0.6499, 0.8023, 0.6499, 0.8023, 0.6483, 0.8023, 0.6499, 0.8023, 0.6518, 0.8024, 0.6518, 0.8024, 0.6499, 0.8023, 0.6518, 0.8024, 0.6533, 0.8024, 0.6533, 0.8024, 0.6518, 0.8024, 0.6546, 0.7995, 0.6554, 0.7996, 0.6554, 0.7996, 0.6546, 0.7995, 0.6554, 0.7996, 0.6543, 0.7997, 0.6543, 0.7997, 0.6554, 0.7996, 0.6543, 0.7997, 0.6518, 0.7998, 0.6518, 0.7998, 0.6543, 0.7997, 0.6518, 0.7998, 0.6489, 0.7997, 0.6489, 0.7997, 0.6518, 0.7998, 0.6489, 0.7997, 0.6469, 0.7997, 0.6469, 0.7997, 0.6489, 0.7997, 0.6469, 0.7997, 0.646, 0.7995, 0.646, 0.7995, 0.6469, 0.7997, 0.646, 0.7995, 0.6469, 0.7994, 0.6469, 0.7994, 0.646, 0.7995, 0.6469, 0.7994, 0.6494, 0.7994, 0.6494, 0.7994, 0.6469, 0.7994, 0.6494, 0.7994, 0.6521, 0.7994, 0.6521, 0.7994, 0.6494, 0.7994, 0.6521, 0.7994, 0.6546, 0.7995, 0.6546, 0.7995, 0.6521, 0.7994, 0.6504, 0.8169, 0.6505, 0.8168, 0.6505, 0.8168, 0.6504, 0.8169, 0.6505, 0.8169, 0.6504, 0.8169, 0.6504, 0.8169, 0.6505, 0.8169, 0.6509, 0.8169, 0.6505, 0.8169, 0.6505, 0.8169, 0.6509, 0.8169, 0.6514, 0.8169, 0.6509, 0.8169, 0.6509, 0.8169, 0.6514, 0.8169, 0.6518, 0.8169, 0.6514, 0.8169, 0.6514, 0.8169, 0.6518, 0.8169, 0.6519, 0.8169, 0.6518, 0.8169, 0.6518, 0.8169, 0.6519, 0.8169, 0.6517, 0.8168, 0.6519, 0.8169, 0.6519, 0.8169, 0.6517, 0.8168, 0.6514, 0.8168, 0.6517, 0.8168, 0.6517, 0.8168, 0.6514, 0.8168, 0.6509, 0.8168, 0.6514, 0.8168, 0.6514, 0.8168, 0.6509, 0.8168, 0.6505, 0.8168, 0.6509, 0.8168, 0.6509, 0.8168, 0.6505, 0.8168])
me_cylinder_001.materials.append(mat_material_001)
me_cylinder_001.materials.append(mat_material_002)
me_cylinder_001.update()
me_cylinder_002 = bpy.data.meshes.new('Cylinder.002')
me_cylinder_002.from_pydata([(0.0, 1.0, -1.0), (0.0, 1.0, 1.0), (0.7071, 0.7071, -1.0), (0.7071, 0.7071, 1.0), (1.0, 0.0, -1.0), (1.0, 0.0, 1.0), (0.7071, -0.7071, -1.0), (0.7071, -0.7071, 1.0), (0.0, -1.0, -1.0), (0.0, -1.0, 1.0), (-0.7071, -0.7071, -1.0), (-0.7071, -0.7071, 1.0), (-1.0, 0.0, -1.0), (-1.0, 0.0, 1.0), (-0.7071, 0.7071, -1.0), (-0.7071, 0.7071, 1.0)], [], [(0, 1, 3, 2), (2, 3, 5, 4), (4, 5, 7, 6), (6, 7, 9, 8), (8, 9, 11, 10), (10, 11, 13, 12), (3, 1, 15, 13, 11, 9, 7, 5), (12, 13, 15, 14), (14, 15, 1, 0), (0, 2, 4, 6, 8, 10, 12, 14)])
_uv = me_cylinder_002.uv_layers.new(name='UVMap')
_uv.uv.foreach_set('vector', [1.0, 0.5, 1.0, 1.0, 0.875, 1.0, 0.875, 0.5, 0.875, 0.5, 0.875, 1.0, 0.75, 1.0, 0.75, 0.5, 0.75, 0.5, 0.75, 1.0, 0.625, 1.0, 0.625, 0.5, 0.625, 0.5, 0.625, 1.0, 0.5, 1.0, 0.5, 0.5, 0.5, 0.5, 0.5, 1.0, 0.375, 1.0, 0.375, 0.5, 0.375, 0.5, 0.375, 1.0, 0.25, 1.0, 0.25, 0.5, 0.4197, 0.4197, 0.25, 0.49, 0.08029, 0.4197, 0.01, 0.25, 0.08029, 0.08029, 0.25, 0.01, 0.4197, 0.08029, 0.49, 0.25, 0.25, 0.5, 0.25, 1.0, 0.125, 1.0, 0.125, 0.5, 0.125, 0.5, 0.125, 1.0, 0.0, 1.0, 0.0, 0.5, 0.75, 0.49, 0.9197, 0.4197, 0.99, 0.25, 0.9197, 0.08029, 0.75, 0.01, 0.5803, 0.08029, 0.51, 0.25, 0.5803, 0.4197])
me_cylinder_002.update()

# ---- objects
ob_light = bpy.data.objects.new('Light', light_light)
ob_camera = bpy.data.objects.new('Camera', cam_camera)
ob_cylinder = bpy.data.objects.new('Cylinder', me_cylinder_001)
ob_cylinder_001 = bpy.data.objects.new('Cylinder.001', me_cylinder_002)

# ---- transforms, parenting, visibility, modifiers, constraints
ob_light.location = (4.076, 1.005, 5.904)
ob_light.rotation_euler = (0.6503, 0.05522, 1.866)
ob_light.lock_rotations_4d = False
ob_light.empty_display_type = 'ARROWS'
ob_light.color = (0.0, 0.0, 0.0, 0.0)
ob_light.lineart.crease_threshold = 0.0
ob_camera.location = (7.359, -6.926, 4.958)
ob_camera.rotation_euler = (1.109, 0.0, 0.8149)
ob_camera.lock_rotations_4d = False
ob_camera.empty_display_type = 'ARROWS'
ob_camera.color = (0.0, 0.0, 0.0, 0.0)
ob_camera.display_type = 'WIRE'
ob_camera.lineart.crease_threshold = 0.0
ob_cylinder.location = (0.0, 0.0, 1.008)
ob_cylinder.scale = (1.0, 1.0, 1.1)
ob_cylinder_001.location = (-7.031, -5.294, 4.186)
ob_cylinder_001.scale = (1.0, 1.0, 4.11)

# ---- collection membership
col_collection.objects.link(ob_light)
col_collection.objects.link(ob_camera)
col_collection.objects.link(ob_cylinder)
col_collection.objects.link(ob_cylinder_001)

# ---- scene / render settings (as saved in the file)
scene.camera = ob_camera
scene.frame_start = 1; scene.frame_end = 250; scene.frame_set(116)
scene.render.engine = 'BLENDER_EEVEE_NEXT'
scene.cycles.sampling_pattern = 'TABULATED_SOBOL'
scene.cycles.use_light_tree = False
scene.view_settings.view_transform = 'Filmic'
bpy.context.view_layer.update()

